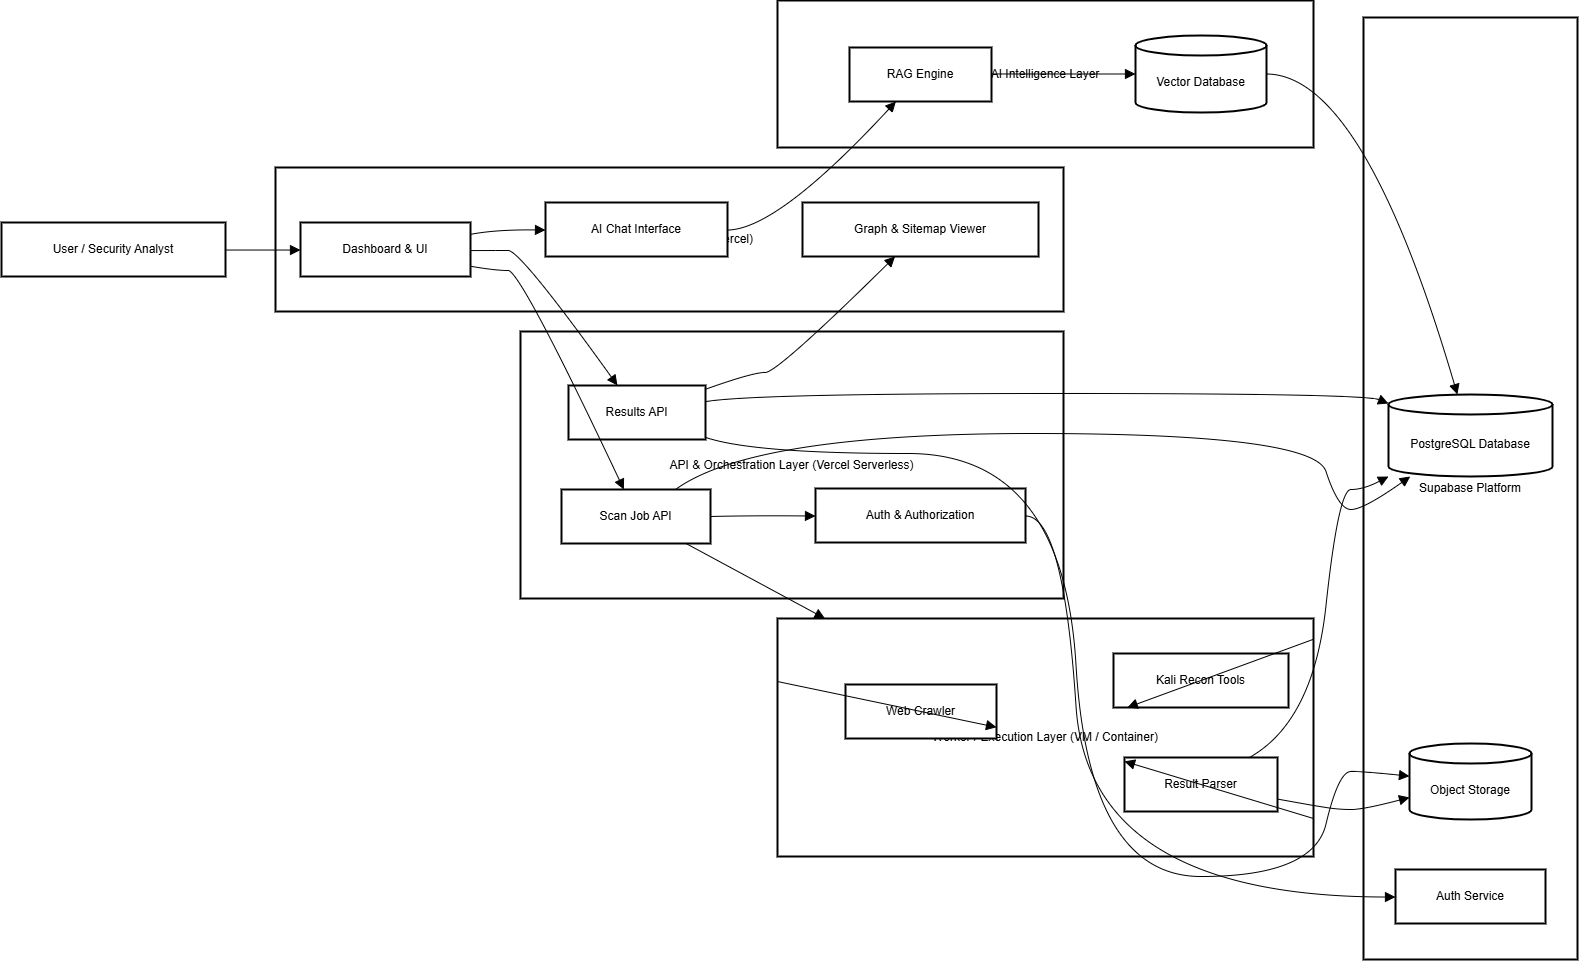

The diagram above was exported from draw.io. Its source (the exported page's mxGraphModel, read from the mxfile embedded in the PNG):
<mxGraphModel dx="1630" dy="1655" grid="0" gridSize="10" guides="1" tooltips="1" connect="1" arrows="1" fold="1" page="0" pageScale="1" pageWidth="850" pageHeight="1100" math="0" shadow="0">
  <root>
    <mxCell id="0" />
    <mxCell id="1" parent="0" />
    <mxCell id="B5qkoOw9o3-tfKcsHsnZ-41" parent="1" style="whiteSpace=wrap;strokeWidth=2;" value="AI Intelligence Layer" vertex="1">
      <mxGeometry height="147" width="536" x="1151" y="27" as="geometry" />
    </mxCell>
    <mxCell id="B5qkoOw9o3-tfKcsHsnZ-42" parent="1" style="whiteSpace=wrap;strokeWidth=2;" value="Worker / Execution Layer (VM / Container)" vertex="1">
      <mxGeometry height="238" width="536" x="1151" y="645" as="geometry" />
    </mxCell>
    <mxCell id="B5qkoOw9o3-tfKcsHsnZ-43" parent="1" style="whiteSpace=wrap;strokeWidth=2;" value="Supabase Platform" vertex="1">
      <mxGeometry height="942" width="214" x="1737" y="44" as="geometry" />
    </mxCell>
    <mxCell id="B5qkoOw9o3-tfKcsHsnZ-44" parent="1" style="whiteSpace=wrap;strokeWidth=2;" value="API &amp; Orchestration Layer (Vercel Serverless)" vertex="1">
      <mxGeometry height="267" width="543" x="894" y="358" as="geometry" />
    </mxCell>
    <mxCell id="B5qkoOw9o3-tfKcsHsnZ-45" parent="1" style="whiteSpace=wrap;strokeWidth=2;" value="Frontend Layer (React - Vercel)" vertex="1">
      <mxGeometry height="144" width="788" x="649" y="194" as="geometry" />
    </mxCell>
    <mxCell id="B5qkoOw9o3-tfKcsHsnZ-46" parent="1" style="whiteSpace=wrap;strokeWidth=2;" value="User / Security Analyst" vertex="1">
      <mxGeometry height="54" width="224" x="375" y="249" as="geometry" />
    </mxCell>
    <mxCell id="B5qkoOw9o3-tfKcsHsnZ-47" parent="1" style="whiteSpace=wrap;strokeWidth=2;" value="Dashboard &amp; UI" vertex="1">
      <mxGeometry height="54" width="170" x="674" y="249" as="geometry" />
    </mxCell>
    <mxCell id="B5qkoOw9o3-tfKcsHsnZ-48" parent="1" style="whiteSpace=wrap;strokeWidth=2;" value="Graph &amp; Sitemap Viewer" vertex="1">
      <mxGeometry height="54" width="236" x="1176" y="229" as="geometry" />
    </mxCell>
    <mxCell id="B5qkoOw9o3-tfKcsHsnZ-49" parent="1" style="whiteSpace=wrap;strokeWidth=2;" value="AI Chat Interface" vertex="1">
      <mxGeometry height="54" width="182" x="919" y="229" as="geometry" />
    </mxCell>
    <mxCell id="B5qkoOw9o3-tfKcsHsnZ-50" parent="1" style="whiteSpace=wrap;strokeWidth=2;" value="Auth &amp; Authorization" vertex="1">
      <mxGeometry height="54" width="210" x="1189" y="515" as="geometry" />
    </mxCell>
    <mxCell id="B5qkoOw9o3-tfKcsHsnZ-51" parent="1" style="whiteSpace=wrap;strokeWidth=2;" value="Scan Job API" vertex="1">
      <mxGeometry height="54" width="149" x="935" y="516" as="geometry" />
    </mxCell>
    <mxCell id="B5qkoOw9o3-tfKcsHsnZ-52" parent="1" style="whiteSpace=wrap;strokeWidth=2;" value="Results API" vertex="1">
      <mxGeometry height="54" width="137" x="942" y="412" as="geometry" />
    </mxCell>
    <mxCell id="B5qkoOw9o3-tfKcsHsnZ-53" parent="1" style="shape=cylinder3;boundedLbl=1;backgroundOutline=1;size=10;strokeWidth=2;whiteSpace=wrap;" value="PostgreSQL Database" vertex="1">
      <mxGeometry height="82" width="164" x="1762" y="421" as="geometry" />
    </mxCell>
    <mxCell id="B5qkoOw9o3-tfKcsHsnZ-54" parent="1" style="shape=cylinder3;boundedLbl=1;backgroundOutline=1;size=10;strokeWidth=2;whiteSpace=wrap;" value="Object Storage" vertex="1">
      <mxGeometry height="76" width="122" x="1783" y="770" as="geometry" />
    </mxCell>
    <mxCell id="B5qkoOw9o3-tfKcsHsnZ-55" parent="1" style="whiteSpace=wrap;strokeWidth=2;" value="Auth Service" vertex="1">
      <mxGeometry height="54" width="150" x="1769" y="896" as="geometry" />
    </mxCell>
    <mxCell id="B5qkoOw9o3-tfKcsHsnZ-56" parent="1" style="whiteSpace=wrap;strokeWidth=2;" value="Web Crawler" vertex="1">
      <mxGeometry height="54" width="151" x="1219" y="711" as="geometry" />
    </mxCell>
    <mxCell id="B5qkoOw9o3-tfKcsHsnZ-57" parent="1" style="whiteSpace=wrap;strokeWidth=2;" value="Kali Recon Tools" vertex="1">
      <mxGeometry height="54" width="175" x="1487" y="680" as="geometry" />
    </mxCell>
    <mxCell id="B5qkoOw9o3-tfKcsHsnZ-58" parent="1" style="whiteSpace=wrap;strokeWidth=2;" value="Result Parser" vertex="1">
      <mxGeometry height="54" width="153" x="1498" y="784" as="geometry" />
    </mxCell>
    <mxCell id="B5qkoOw9o3-tfKcsHsnZ-59" parent="1" style="shape=cylinder3;boundedLbl=1;backgroundOutline=1;size=10;strokeWidth=2;whiteSpace=wrap;" value="Vector Database" vertex="1">
      <mxGeometry height="77" width="131" x="1509" y="62" as="geometry" />
    </mxCell>
    <mxCell id="B5qkoOw9o3-tfKcsHsnZ-60" parent="1" style="whiteSpace=wrap;strokeWidth=2;" value="RAG Engine" vertex="1">
      <mxGeometry height="54" width="142" x="1223" y="74" as="geometry" />
    </mxCell>
    <mxCell id="B5qkoOw9o3-tfKcsHsnZ-61" edge="1" parent="1" source="B5qkoOw9o3-tfKcsHsnZ-46" style="curved=1;startArrow=none;endArrow=block;exitX=1;exitY=0.51;entryX=0;entryY=0.51;rounded=0;fontSize=12;startSize=8;endSize=8;" target="B5qkoOw9o3-tfKcsHsnZ-47" value="">
      <mxGeometry relative="1" as="geometry">
        <Array as="points" />
      </mxGeometry>
    </mxCell>
    <mxCell id="B5qkoOw9o3-tfKcsHsnZ-62" edge="1" parent="1" source="B5qkoOw9o3-tfKcsHsnZ-47" style="curved=1;startArrow=none;endArrow=block;exitX=1;exitY=0.81;entryX=0.42;entryY=0.01;rounded=0;fontSize=12;startSize=8;endSize=8;" target="B5qkoOw9o3-tfKcsHsnZ-51" value="">
      <mxGeometry relative="1" as="geometry">
        <Array as="points">
          <mxPoint x="869" y="297" />
          <mxPoint x="894" y="297" />
        </Array>
      </mxGeometry>
    </mxCell>
    <mxCell id="B5qkoOw9o3-tfKcsHsnZ-63" edge="1" parent="1" source="B5qkoOw9o3-tfKcsHsnZ-47" style="curved=1;startArrow=none;endArrow=block;exitX=1;exitY=0.52;entryX=0.36;entryY=0.01;rounded=0;fontSize=12;startSize=8;endSize=8;" target="B5qkoOw9o3-tfKcsHsnZ-52" value="">
      <mxGeometry relative="1" as="geometry">
        <Array as="points">
          <mxPoint x="869" y="277" />
          <mxPoint x="894" y="277" />
        </Array>
      </mxGeometry>
    </mxCell>
    <mxCell id="B5qkoOw9o3-tfKcsHsnZ-64" edge="1" parent="1" source="B5qkoOw9o3-tfKcsHsnZ-47" style="curved=1;startArrow=none;endArrow=block;exitX=1;exitY=0.22;entryX=0;entryY=0.51;rounded=0;fontSize=12;startSize=8;endSize=8;" target="B5qkoOw9o3-tfKcsHsnZ-49" value="">
      <mxGeometry relative="1" as="geometry">
        <Array as="points">
          <mxPoint x="869" y="256" />
        </Array>
      </mxGeometry>
    </mxCell>
    <mxCell id="B5qkoOw9o3-tfKcsHsnZ-65" edge="1" parent="1" source="B5qkoOw9o3-tfKcsHsnZ-51" style="curved=1;startArrow=none;endArrow=block;exitX=1.01;exitY=0.5;entryX=0;entryY=0.51;rounded=0;fontSize=12;startSize=8;endSize=8;" target="B5qkoOw9o3-tfKcsHsnZ-50" value="">
      <mxGeometry relative="1" as="geometry">
        <Array as="points">
          <mxPoint x="1126" y="542" />
        </Array>
      </mxGeometry>
    </mxCell>
    <mxCell id="B5qkoOw9o3-tfKcsHsnZ-66" edge="1" parent="1" source="B5qkoOw9o3-tfKcsHsnZ-50" style="curved=1;startArrow=none;endArrow=block;exitX=1;exitY=0.51;entryX=0;entryY=0.51;rounded=0;fontSize=12;startSize=8;endSize=8;" target="B5qkoOw9o3-tfKcsHsnZ-55" value="">
      <mxGeometry relative="1" as="geometry">
        <Array as="points">
          <mxPoint x="1437" y="542" />
          <mxPoint x="1462" y="923" />
        </Array>
      </mxGeometry>
    </mxCell>
    <mxCell id="B5qkoOw9o3-tfKcsHsnZ-67" edge="1" parent="1" source="B5qkoOw9o3-tfKcsHsnZ-51" style="curved=1;startArrow=none;endArrow=block;exitX=0.76;exitY=0.01;entryX=0.14;entryY=0.99;rounded=0;fontSize=12;startSize=8;endSize=8;" target="B5qkoOw9o3-tfKcsHsnZ-53" value="">
      <mxGeometry relative="1" as="geometry">
        <Array as="points">
          <mxPoint x="1126" y="460" />
          <mxPoint x="1687" y="460" />
          <mxPoint x="1712" y="536" />
          <mxPoint x="1737" y="536" />
        </Array>
      </mxGeometry>
    </mxCell>
    <mxCell id="B5qkoOw9o3-tfKcsHsnZ-68" edge="1" parent="1" source="B5qkoOw9o3-tfKcsHsnZ-58" style="curved=1;startArrow=none;endArrow=block;exitX=1;exitY=0.77;entryX=0;entryY=0.71;rounded=0;fontSize=12;startSize=8;endSize=8;" target="B5qkoOw9o3-tfKcsHsnZ-54" value="">
      <mxGeometry relative="1" as="geometry">
        <Array as="points">
          <mxPoint x="1687" y="832" />
          <mxPoint x="1712" y="836" />
          <mxPoint x="1737" y="836" />
        </Array>
      </mxGeometry>
    </mxCell>
    <mxCell id="B5qkoOw9o3-tfKcsHsnZ-69" edge="1" parent="1" source="B5qkoOw9o3-tfKcsHsnZ-58" style="curved=1;startArrow=none;endArrow=block;exitX=0.81;exitY=0.01;entryX=0.01;entryY=0.99;rounded=0;fontSize=12;startSize=8;endSize=8;" target="B5qkoOw9o3-tfKcsHsnZ-53" value="">
      <mxGeometry relative="1" as="geometry">
        <Array as="points">
          <mxPoint x="1687" y="748" />
          <mxPoint x="1712" y="516" />
          <mxPoint x="1737" y="516" />
        </Array>
      </mxGeometry>
    </mxCell>
    <mxCell id="B5qkoOw9o3-tfKcsHsnZ-70" edge="1" parent="1" source="B5qkoOw9o3-tfKcsHsnZ-52" style="curved=1;startArrow=none;endArrow=block;exitX=1;exitY=0.3;entryX=0;entryY=0.11;rounded=0;fontSize=12;startSize=8;endSize=8;" target="B5qkoOw9o3-tfKcsHsnZ-53" value="">
      <mxGeometry relative="1" as="geometry">
        <Array as="points">
          <mxPoint x="1126" y="420" />
          <mxPoint x="1737" y="420" />
        </Array>
      </mxGeometry>
    </mxCell>
    <mxCell id="B5qkoOw9o3-tfKcsHsnZ-71" edge="1" parent="1" source="B5qkoOw9o3-tfKcsHsnZ-52" style="curved=1;startArrow=none;endArrow=block;exitX=1;exitY=0.96;entryX=0;entryY=0.43;rounded=0;fontSize=12;startSize=8;endSize=8;" target="B5qkoOw9o3-tfKcsHsnZ-54" value="">
      <mxGeometry relative="1" as="geometry">
        <Array as="points">
          <mxPoint x="1126" y="480" />
          <mxPoint x="1437" y="480" />
          <mxPoint x="1462" y="903" />
          <mxPoint x="1687" y="903" />
          <mxPoint x="1712" y="798" />
          <mxPoint x="1737" y="798" />
        </Array>
      </mxGeometry>
    </mxCell>
    <mxCell id="B5qkoOw9o3-tfKcsHsnZ-72" edge="1" parent="1" source="B5qkoOw9o3-tfKcsHsnZ-52" style="curved=1;startArrow=none;endArrow=block;exitX=1;exitY=0.07;entryX=0.39;entryY=1.01;rounded=0;fontSize=12;startSize=8;endSize=8;" target="B5qkoOw9o3-tfKcsHsnZ-48" value="">
      <mxGeometry relative="1" as="geometry">
        <Array as="points">
          <mxPoint x="1126" y="399" />
          <mxPoint x="1151" y="399" />
        </Array>
      </mxGeometry>
    </mxCell>
    <mxCell id="B5qkoOw9o3-tfKcsHsnZ-73" edge="1" parent="1" source="B5qkoOw9o3-tfKcsHsnZ-49" style="curved=1;startArrow=none;endArrow=block;exitX=1;exitY=0.51;entryX=0.33;entryY=0.99;rounded=0;fontSize=12;startSize=8;endSize=8;" target="B5qkoOw9o3-tfKcsHsnZ-60" value="">
      <mxGeometry relative="1" as="geometry">
        <Array as="points">
          <mxPoint x="1151" y="256" />
        </Array>
      </mxGeometry>
    </mxCell>
    <mxCell id="B5qkoOw9o3-tfKcsHsnZ-74" edge="1" parent="1" source="B5qkoOw9o3-tfKcsHsnZ-60" style="curved=1;startArrow=none;endArrow=block;exitX=1;exitY=0.49;entryX=0;entryY=0.5;rounded=0;fontSize=12;startSize=8;endSize=8;" target="B5qkoOw9o3-tfKcsHsnZ-59" value="">
      <mxGeometry relative="1" as="geometry">
        <Array as="points" />
      </mxGeometry>
    </mxCell>
    <mxCell id="B5qkoOw9o3-tfKcsHsnZ-75" edge="1" parent="1" source="B5qkoOw9o3-tfKcsHsnZ-59" style="curved=1;startArrow=none;endArrow=block;exitX=1;exitY=0.5;entryX=0.42;entryY=0;rounded=0;fontSize=12;startSize=8;endSize=8;" target="B5qkoOw9o3-tfKcsHsnZ-53" value="">
      <mxGeometry relative="1" as="geometry">
        <Array as="points">
          <mxPoint x="1737" y="101" />
        </Array>
      </mxGeometry>
    </mxCell>
    <mxCell id="B5qkoOw9o3-tfKcsHsnZ-76" edge="1" parent="1" source="B5qkoOw9o3-tfKcsHsnZ-51" style="curved=1;startArrow=none;endArrow=block;rounded=0;fontSize=12;startSize=8;endSize=8;" target="B5qkoOw9o3-tfKcsHsnZ-42" value="">
      <mxGeometry relative="1" as="geometry">
        <Array as="points" />
      </mxGeometry>
    </mxCell>
    <mxCell id="B5qkoOw9o3-tfKcsHsnZ-77" edge="1" parent="1" source="B5qkoOw9o3-tfKcsHsnZ-42" style="curved=1;startArrow=none;endArrow=block;rounded=0;fontSize=12;startSize=8;endSize=8;" target="B5qkoOw9o3-tfKcsHsnZ-56" value="">
      <mxGeometry relative="1" as="geometry">
        <Array as="points" />
      </mxGeometry>
    </mxCell>
    <mxCell id="B5qkoOw9o3-tfKcsHsnZ-78" edge="1" parent="1" source="B5qkoOw9o3-tfKcsHsnZ-42" style="curved=1;startArrow=none;endArrow=block;rounded=0;fontSize=12;startSize=8;endSize=8;" target="B5qkoOw9o3-tfKcsHsnZ-57" value="">
      <mxGeometry relative="1" as="geometry">
        <Array as="points" />
      </mxGeometry>
    </mxCell>
    <mxCell id="B5qkoOw9o3-tfKcsHsnZ-79" edge="1" parent="1" source="B5qkoOw9o3-tfKcsHsnZ-42" style="curved=1;startArrow=none;endArrow=block;rounded=0;fontSize=12;startSize=8;endSize=8;" target="B5qkoOw9o3-tfKcsHsnZ-58" value="">
      <mxGeometry relative="1" as="geometry">
        <Array as="points" />
      </mxGeometry>
    </mxCell>
  </root>
</mxGraphModel>